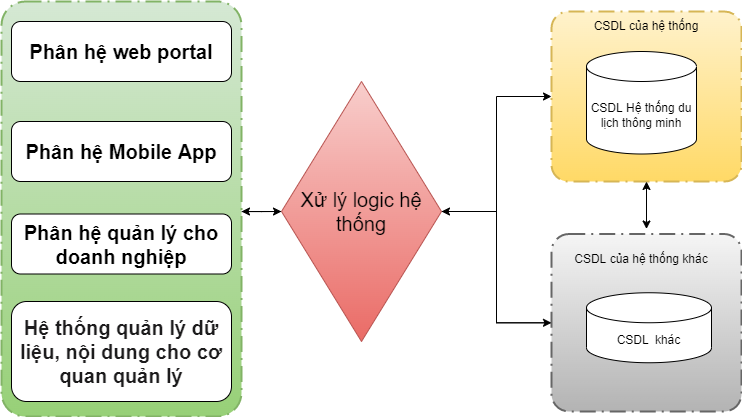

The diagram above was exported from draw.io. Its source (the exported page's mxGraphModel, read from the mxfile embedded in the PNG):
<mxGraphModel dx="965" dy="597" grid="1" gridSize="10" guides="1" tooltips="1" connect="1" arrows="1" fold="1" page="1" pageScale="1" pageWidth="827" pageHeight="1169" math="0" shadow="0">
  <root>
    <mxCell id="0" />
    <mxCell id="1" parent="0" />
    <mxCell id="ZnWsBSKY5zQjApXuL4cQ-12" style="edgeStyle=orthogonalEdgeStyle;rounded=0;orthogonalLoop=1;jettySize=auto;html=1;entryX=0;entryY=0.5;entryDx=0;entryDy=0;fontSize=20;" parent="1" target="0aDKZo0Y36aNwWf872E4-11" edge="1">
      <mxGeometry relative="1" as="geometry">
        <mxPoint x="570" y="330.1" as="sourcePoint" />
      </mxGeometry>
    </mxCell>
    <mxCell id="ZnWsBSKY5zQjApXuL4cQ-11" style="edgeStyle=orthogonalEdgeStyle;rounded=0;orthogonalLoop=1;jettySize=auto;html=1;entryX=1;entryY=0.5;entryDx=0;entryDy=0;fontSize=20;" parent="1" source="0aDKZo0Y36aNwWf872E4-11" edge="1">
      <mxGeometry relative="1" as="geometry">
        <mxPoint x="570" y="330.0000000000001" as="targetPoint" />
      </mxGeometry>
    </mxCell>
    <mxCell id="-m1Xj2CckOGrIgAwN7Ai-17" style="edgeStyle=orthogonalEdgeStyle;rounded=0;orthogonalLoop=1;jettySize=auto;html=1;entryX=0;entryY=0.5;entryDx=0;entryDy=0;entryPerimeter=0;fontSize=20;" edge="1" parent="1" source="0aDKZo0Y36aNwWf872E4-11" target="-m1Xj2CckOGrIgAwN7Ai-9">
      <mxGeometry relative="1" as="geometry">
        <mxPoint x="860" y="330" as="targetPoint" />
      </mxGeometry>
    </mxCell>
    <mxCell id="-m1Xj2CckOGrIgAwN7Ai-19" style="edgeStyle=orthogonalEdgeStyle;rounded=0;orthogonalLoop=1;jettySize=auto;html=1;fontSize=20;" edge="1" parent="1" source="0aDKZo0Y36aNwWf872E4-11" target="-m1Xj2CckOGrIgAwN7Ai-12">
      <mxGeometry relative="1" as="geometry" />
    </mxCell>
    <mxCell id="0aDKZo0Y36aNwWf872E4-11" value="Xử lý logic hệ thống" style="rhombus;whiteSpace=wrap;html=1;fontSize=20;fillColor=#f8cecc;gradientColor=#ea6b66;strokeColor=#b85450;" parent="1" vertex="1">
      <mxGeometry x="610" y="200" width="160" height="260" as="geometry" />
    </mxCell>
    <mxCell id="-m1Xj2CckOGrIgAwN7Ai-1" value="" style="points=[[0.25,0,0],[0.5,0,0],[0.75,0,0],[1,0.25,0],[1,0.5,0],[1,0.75,0],[0.75,1,0],[0.5,1,0],[0.25,1,0],[0,0.75,0],[0,0.5,0],[0,0.25,0]];rounded=1;arcSize=10;dashed=1;dashPattern=8 3 1 3;strokeWidth=2;fontStyle=1;fontSize=20;fillColor=#d5e8d4;strokeColor=#82b366;gradientColor=#97d077;" vertex="1" parent="1">
      <mxGeometry x="330" y="120" width="240" height="415" as="geometry" />
    </mxCell>
    <mxCell id="-m1Xj2CckOGrIgAwN7Ai-2" value="&lt;b&gt;&lt;font style=&quot;font-size: 20px;&quot;&gt;Phân hệ web portal&lt;/font&gt;&lt;/b&gt;" style="rounded=1;whiteSpace=wrap;html=1;" vertex="1" parent="1">
      <mxGeometry x="340" y="140" width="220" height="60" as="geometry" />
    </mxCell>
    <mxCell id="-m1Xj2CckOGrIgAwN7Ai-3" value="&lt;b&gt;&lt;font style=&quot;font-size: 20px;&quot;&gt;Phân hệ Mobile App&lt;/font&gt;&lt;/b&gt;" style="rounded=1;whiteSpace=wrap;html=1;" vertex="1" parent="1">
      <mxGeometry x="340" y="240" width="220" height="60" as="geometry" />
    </mxCell>
    <mxCell id="-m1Xj2CckOGrIgAwN7Ai-4" value="&lt;b&gt;&lt;font style=&quot;font-size: 20px;&quot;&gt;Phân hệ quản lý cho doanh nghiệp&lt;/font&gt;&lt;/b&gt;" style="rounded=1;whiteSpace=wrap;html=1;" vertex="1" parent="1">
      <mxGeometry x="340" y="332.5" width="220" height="60" as="geometry" />
    </mxCell>
    <mxCell id="-m1Xj2CckOGrIgAwN7Ai-5" value="&lt;span style=&quot;color: rgb(29, 28, 29); font-family: Slack-Lato, Slack-Fractions, appleLogo, sans-serif; font-variant-ligatures: common-ligatures; text-align: left; background-color: rgb(255, 255, 255);&quot;&gt;&lt;b style=&quot;&quot;&gt;&lt;font style=&quot;font-size: 20px;&quot;&gt;Hệ thống quản lý dữ liệu, nội dung cho cơ quan quản lý&lt;/font&gt;&lt;/b&gt;&lt;/span&gt;" style="rounded=1;whiteSpace=wrap;html=1;" vertex="1" parent="1">
      <mxGeometry x="340" y="420" width="220" height="100" as="geometry" />
    </mxCell>
    <mxCell id="-m1Xj2CckOGrIgAwN7Ai-9" value="" style="points=[[0.25,0,0],[0.5,0,0],[0.75,0,0],[1,0.25,0],[1,0.5,0],[1,0.75,0],[0.75,1,0],[0.5,1,0],[0.25,1,0],[0,0.75,0],[0,0.5,0],[0,0.25,0]];rounded=1;arcSize=10;dashed=1;dashPattern=8 3 1 3;strokeWidth=2;fontStyle=1;fontSize=20;fillColor=#fff2cc;gradientColor=#ffd966;strokeColor=#d6b656;" vertex="1" parent="1">
      <mxGeometry x="880" y="130" width="190" height="170" as="geometry" />
    </mxCell>
    <mxCell id="-m1Xj2CckOGrIgAwN7Ai-10" value="CSDL của hệ thống" style="text;html=1;strokeColor=none;fillColor=none;align=center;verticalAlign=middle;whiteSpace=wrap;rounded=0;" vertex="1" parent="1">
      <mxGeometry x="895" y="130" width="160" height="30" as="geometry" />
    </mxCell>
    <mxCell id="-m1Xj2CckOGrIgAwN7Ai-11" value="CSDL Hệ thống du lịch thông minh" style="shape=cylinder3;whiteSpace=wrap;html=1;boundedLbl=1;backgroundOutline=1;size=15;" vertex="1" parent="1">
      <mxGeometry x="915" y="170" width="110" height="102.5" as="geometry" />
    </mxCell>
    <mxCell id="-m1Xj2CckOGrIgAwN7Ai-20" style="edgeStyle=orthogonalEdgeStyle;rounded=0;orthogonalLoop=1;jettySize=auto;html=1;entryX=1;entryY=0.5;entryDx=0;entryDy=0;fontSize=20;" edge="1" parent="1" source="-m1Xj2CckOGrIgAwN7Ai-12" target="0aDKZo0Y36aNwWf872E4-11">
      <mxGeometry relative="1" as="geometry" />
    </mxCell>
    <mxCell id="-m1Xj2CckOGrIgAwN7Ai-12" value="" style="points=[[0.25,0,0],[0.5,0,0],[0.75,0,0],[1,0.25,0],[1,0.5,0],[1,0.75,0],[0.75,1,0],[0.5,1,0],[0.25,1,0],[0,0.75,0],[0,0.5,0],[0,0.25,0]];rounded=1;arcSize=10;dashed=1;dashPattern=8 3 1 3;strokeWidth=2;fontStyle=1;fontSize=20;fillColor=#f5f5f5;gradientColor=#b3b3b3;strokeColor=#666666;" vertex="1" parent="1">
      <mxGeometry x="880" y="352.5" width="190" height="177.5" as="geometry" />
    </mxCell>
    <mxCell id="-m1Xj2CckOGrIgAwN7Ai-13" value="CSDL của hệ thống khác" style="text;html=1;strokeColor=none;fillColor=none;align=center;verticalAlign=middle;whiteSpace=wrap;rounded=0;" vertex="1" parent="1">
      <mxGeometry x="890" y="362.5" width="160" height="30" as="geometry" />
    </mxCell>
    <mxCell id="-m1Xj2CckOGrIgAwN7Ai-14" value="CSDL&amp;nbsp; khác" style="shape=cylinder3;whiteSpace=wrap;html=1;boundedLbl=1;backgroundOutline=1;size=15;" vertex="1" parent="1">
      <mxGeometry x="915" y="411.25" width="125" height="70" as="geometry" />
    </mxCell>
    <mxCell id="-m1Xj2CckOGrIgAwN7Ai-15" value="" style="endArrow=classic;startArrow=classic;html=1;rounded=0;exitX=0.5;exitY=1;exitDx=0;exitDy=0;exitPerimeter=0;" edge="1" parent="1" source="-m1Xj2CckOGrIgAwN7Ai-9">
      <mxGeometry width="50" height="50" relative="1" as="geometry">
        <mxPoint x="965" y="317.5" as="sourcePoint" />
        <mxPoint x="975" y="347.5" as="targetPoint" />
      </mxGeometry>
    </mxCell>
  </root>
</mxGraphModel>